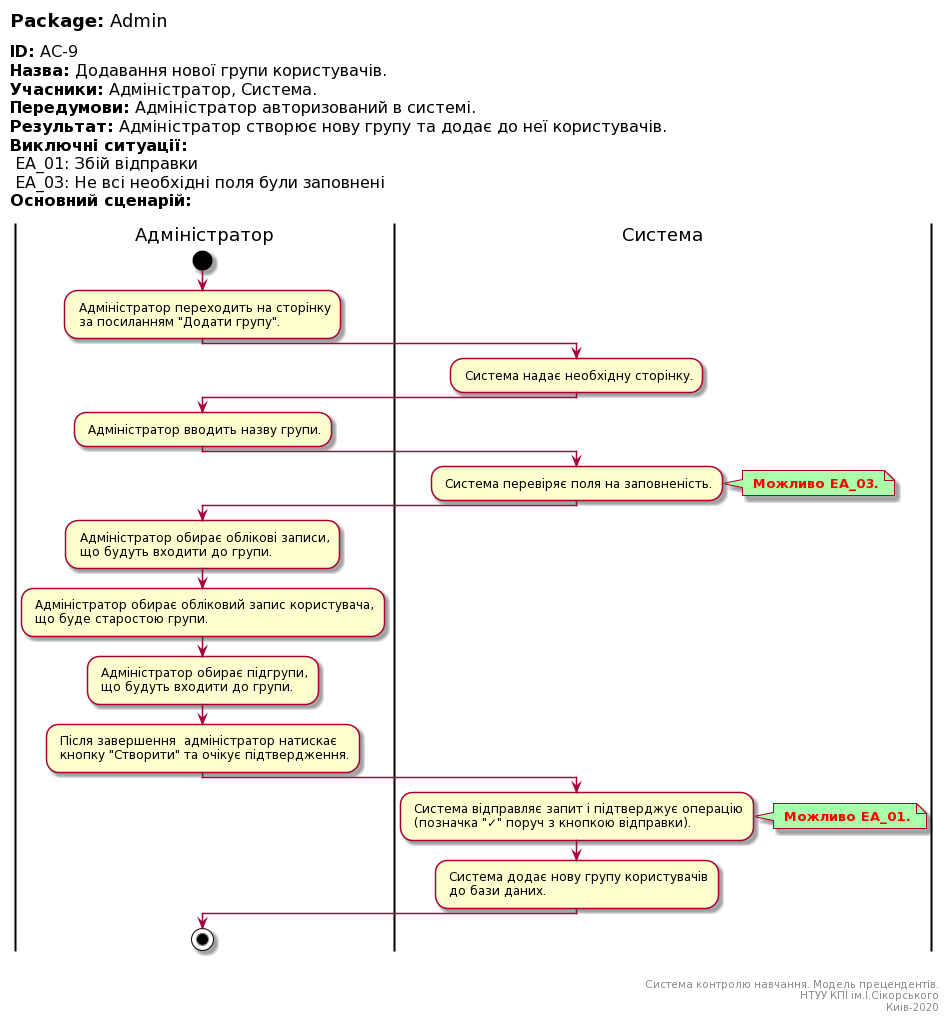

The diagram above was rendered by PlantUML. Its source (embedded in the PNG):
@startuml
left header
<font color=000 size=18><b>Package:</b> Admin

<font color=000 size=16><b>ID:</b> AC-9
<font color=000 size=16><b>Назва:</b> Додавання нової групи користувачів.
<font color=000 size=16><b>Учасники:</b> Адміністратор, Система.
<font color=000 size=16><b>Передумови:</b> Адміністратор авторизований в системі.
<font color=000 size=16><b>Результат:</b> Адміністратор створює нову групу та додає до неї користувачів.
<font color=000 size=16><b>Виключні ситуації:</b>
<font color=000 size=16> EA_01: Збій відправки
<font color=000 size=16> EA_03: Не всі необхідні поля були заповнені
<font color=000 size=16><b>Основний сценарій:</b>

end header

|Адміністратор|
start
: Адміністратор переходить на сторінку 
 за посиланням "Додати групу".;

|Система|
: Система надає необхідну сторінку.;

|Адміністратор|
: Адміністратор вводить назву групи.;

|Система|
: Система перевіряє поля на заповненість.;

note right #aaffaa
<font color=red><b> Можливо EA_03.
end note

|Адміністратор|
: Адміністратор обирає облікові записи,
 що будуть входити до групи.;

: Адміністратор обирає обліковий запис користувача,
 що буде старостою групи.;

: Адміністратор обирає підгрупи,
 що будуть входити до групи.;

|Адміністратор|
: Після завершення  адміністратор натискає
 кнопку "Створити" та очікує підтвердження.;

|Система|
: Система відправляє запит і підтверджує операцію
 (позначка "✓" поруч з кнопкою відправки).;

note right #aaffaa
<font color=red><b> Можливо EA_01.
end note

: Система додає нову групу користувачів
 до бази даних.;

|Адміністратор|
stop;

right footer


Система контролю навчання. Модель прецендентів.
НТУУ КПІ ім.І.Сікорського
Киів-2020
end footer
@enduml